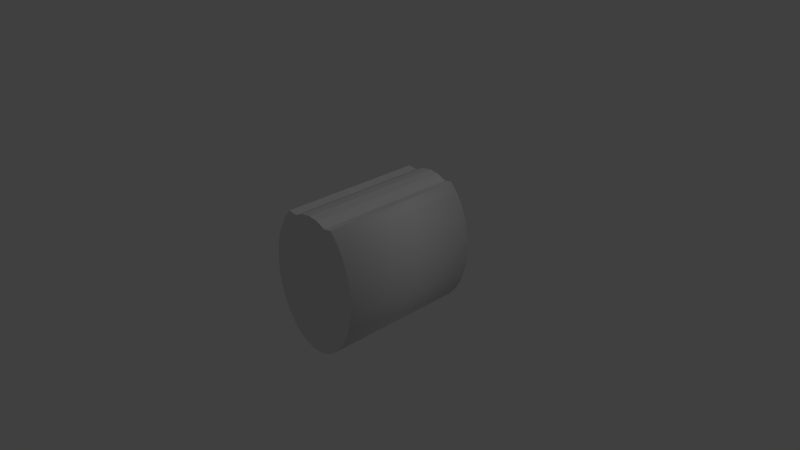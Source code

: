 # Source: t2.blend  (saved by Blender 2.67.0; exported with 4.5.12 LTS)
import bpy
from mathutils import Matrix  # noqa: F401  (used for matrix-valued properties, if any)

bpy.ops.wm.read_factory_settings(use_empty=True)
scene = bpy.context.scene
scene.name = 'Scene'

# ---- collections
col_collection_1 = bpy.data.collections.new('Collection 1'); scene.collection.children.link(col_collection_1)

# ---- materials (node trees are filled in below, after node groups)
mat_material_004 = bpy.data.materials.new('Material.004')
mat_material_004.alpha_threshold = 0.0
mat_material_004.use_transparent_shadow = False
mat_material_004.roughness = 0.5
mat_material_004.line_color = (0.0, 0.0, 0.0, 1.0)

# ---- material node trees

# ---- world
world_world = bpy.data.worlds.new('World'); scene.world = world_world
world_world.color = (0.05088, 0.05088, 0.05088)
world_world.use_sun_shadow = False
world_world.sun_shadow_jitter_overblur = 0.0
world_world.cycles.sampling_method = 'MANUAL'
world_world.cycles.sample_map_resolution = 256

# ---- cameras
cam_camera = bpy.data.cameras.new('Camera')
cam_camera.clip_end = 100.0
cam_camera.lens = 35.0
cam_camera.sensor_width = 32.0
cam_camera.sensor_height = 18.0
cam_camera.ortho_scale = 7.314
cam_camera.dof.focus_distance = 0.0
cam_camera.dof.aperture_fstop = 128.0

# ---- lights
light_lamp = bpy.data.lights.new('Lamp', 'POINT')
light_lamp.transmission_factor = 0.0
light_lamp.cutoff_distance = 30.0
light_lamp.energy = 100.0
light_lamp.shadow_buffer_clip_start = 1.001
light_lamp.shadow_soft_size = 0.1
light_lamp.shadow_maximum_resolution = 0.006
light_lamp.use_absolute_resolution = True
light_lamp.cycles.use_multiple_importance_sampling = False

# ---- meshes
me_cylinder = bpy.data.meshes.new('Cylinder')
me_cylinder.from_pydata([(0.02529, 1.0, 0.8899), (0.02529, -1.0, 0.8899), (0.1615, 1.0, 0.8707), (0.1615, -1.0, 0.8707), (0.2926, 1.0, 0.8138), (0.2926, -1.0, 0.8138), (0.406, 1.0, 0.8315), (0.406, -1.0, 0.8315), (0.5119, 1.0, 0.7071), (0.5119, -1.0, 0.7071), (0.5987, 1.0, 0.5556), (0.5987, -1.0, 0.5556), (0.6633, 1.0, 0.3827), (0.6633, -1.0, 0.3827), (0.703, 1.0, 0.1951), (0.703, -1.0, 0.1951), (0.703, 1.0, -0.1951), (0.703, -1.0, -0.1951), (0.6633, 1.0, -0.3827), (0.6633, -1.0, -0.3827), (0.5987, 1.0, -0.5556), (0.5987, -1.0, -0.5556), (0.5119, 1.0, -0.7071), (0.5119, -1.0, -0.7071), (0.406, 1.0, -0.8315), (0.406, -1.0, -0.8315), (0.2853, 1.0, -0.9239), (0.2853, -1.0, -0.9239), (0.1543, 1.0, -0.9808), (0.1543, -1.0, -0.9808), (0.01803, 1.0, -1.0), (0.01803, -1.0, -1.0), (-0.1182, 1.0, -0.9808), (-0.1182, -1.0, -0.9808), (-0.2492, 1.0, -0.9239), (-0.2492, -1.0, -0.9239), (-0.37, 1.0, -0.8315), (-0.37, -1.0, -0.8315), (-0.4758, 1.0, -0.7071), (-0.4758, -1.0, -0.7071), (-0.5627, 1.0, -0.5556), (-0.5627, -1.0, -0.5556), (-0.6272, 1.0, -0.3827), (-0.6272, -1.0, -0.3827), (-0.6669, 1.0, -0.1951), (-0.6669, -1.0, -0.1951), (-0.6804, 1.0, 1.606e-06), (-0.6804, -1.0, 3.26e-07), (-0.6669, 1.0, 0.1951), (-0.6669, -1.0, 0.1951), (-0.6272, 1.0, 0.3827), (-0.6272, -1.0, 0.3827), (-0.5627, 1.0, 0.5556), (-0.5627, -1.0, 0.5556), (-0.4758, 1.0, 0.7071), (-0.4758, -1.0, 0.7071), (-0.37, 1.0, 0.8315), (-0.37, -1.0, 0.8315), (-0.242, 1.0, 0.8138), (-0.242, -1.0, 0.8138), (-0.111, 1.0, 0.8707), (-0.111, -1.0, 0.8707), (0.7164, 1.0, 7.152e-07), (0.7164, -1.0, -5.643e-07)], [], [(0, 1, 3, 2), (2, 3, 5, 4), (4, 5, 7, 6), (6, 7, 9, 8), (8, 9, 11, 10), (10, 11, 13, 12), (12, 13, 15, 14), (15, 63, 62, 14), (62, 63, 17, 16), (16, 17, 19, 18), (18, 19, 21, 20), (20, 21, 23, 22), (22, 23, 25, 24), (24, 25, 27, 26), (26, 27, 29, 28), (28, 29, 31, 30), (30, 31, 33, 32), (32, 33, 35, 34), (34, 35, 37, 36), (36, 37, 39, 38), (38, 39, 41, 40), (40, 41, 43, 42), (42, 43, 45, 44), (44, 45, 47, 46), (46, 47, 49, 48), (48, 49, 51, 50), (50, 51, 53, 52), (52, 53, 55, 54), (54, 55, 57, 56), (56, 57, 59, 58), (3, 1, 61, 59, 57, 55, 53, 51, 49, 47, 45, 43, 41, 39, 37, 35, 33, 31, 29, 27, 25, 23, 21, 19, 17, 63, 15, 13, 11, 9, 7, 5), (60, 61, 1, 0), (58, 59, 61, 60), (0, 2, 4, 6, 8, 10, 12, 14, 62, 16, 18, 20, 22, 24, 26, 28, 30, 32, 34, 36, 38, 40, 42, 44, 46, 48, 50, 52, 54, 56, 58, 60)])
me_cylinder.polygons.foreach_set('use_smooth', [0, 0, 0, 1, 1, 1, 1, 1, 1, 1, 1, 1, 1, 1, 1, 1, 1, 1, 1, 1, 1, 1, 1, 1, 1, 1, 1, 1, 1, 0, 0, 0, 0, 1])
_uv = me_cylinder.uv_layers.new(name='UVMap')
_uv.uv.foreach_set('vector', [0.8183, 0.4829, 0.8169, 0.01432, 0.848, 0.01423, 0.8495, 0.4828, 0.8495, 0.4828, 0.848, 0.01423, 0.8769, 0.01414, 0.8783, 0.4827, 0.8783, 0.4827, 0.8769, 0.01414, 0.9038, 0.01406, 0.9052, 0.4826, 0.8594, 0.5113, 0.8608, 0.9799, 0.836, 0.9799, 0.8346, 0.5114, 0.8346, 0.5114, 0.836, 0.9799, 0.8042, 0.98, 0.8028, 0.5115, 0.8028, 0.5115, 0.8042, 0.98, 0.7666, 0.9802, 0.7652, 0.5116, 0.7652, 0.5116, 0.7666, 0.9802, 0.7247, 0.9803, 0.7233, 0.5117, 0.6952, 0.2588, 0.3391, 0.4841, 0.3343, 0.1658, 0.7247, 0.9803, 0.3391, 0.4841, 0.3406, 0.9526, 0.2949, 0.9528, 0.2935, 0.4842, 0.2935, 0.4842, 0.2949, 0.9528, 0.2501, 0.9529, 0.2486, 0.4843, 0.2486, 0.4843, 0.2501, 0.9529, 0.2077, 0.953, 0.2062, 0.4845, 0.2062, 0.4845, 0.2077, 0.953, 0.1694, 0.9532, 0.1679, 0.4846, 0.1679, 0.4846, 0.1694, 0.9532, 0.1367, 0.9533, 0.1352, 0.4847, 0.1352, 0.4847, 0.1367, 0.9533, 0.1108, 0.9533, 0.1093, 0.4848, 0.3701, 0.9535, 0.3687, 0.4849, 0.395, 0.4848, 0.3965, 0.9534, 0.3965, 0.9534, 0.395, 0.4848, 0.4248, 0.4847, 0.4262, 0.9533, 0.4262, 0.9533, 0.4248, 0.4847, 0.4568, 0.4846, 0.4582, 0.9532, 0.4582, 0.9532, 0.4568, 0.4846, 0.4899, 0.4845, 0.4913, 0.9531, 0.4913, 0.9531, 0.4899, 0.4845, 0.5227, 0.4844, 0.5241, 0.953, 0.5241, 0.953, 0.5227, 0.4844, 0.554, 0.4843, 0.5555, 0.9529, 0.5555, 0.9529, 0.554, 0.4843, 0.5827, 0.4842, 0.5841, 0.9528, 0.5841, 0.9528, 0.5827, 0.4842, 0.6075, 0.4842, 0.609, 0.9527, 0.609, 0.9527, 0.6075, 0.4842, 0.6276, 0.4841, 0.629, 0.9527, 0.629, 0.9527, 0.6276, 0.4841, 0.6422, 0.4841, 0.6436, 0.9526, 0.8904, 0.9802, 0.8889, 0.5116, 0.8975, 0.5116, 0.899, 0.9801, 0.899, 0.9801, 0.8975, 0.5116, 0.9121, 0.5115, 0.9135, 0.9801, 0.9135, 0.9801, 0.9121, 0.5115, 0.9319, 0.5115, 0.9334, 0.98, 0.9334, 0.98, 0.9319, 0.5115, 0.9564, 0.5114, 0.9578, 0.98, 0.9578, 0.98, 0.9564, 0.5114, 0.9845, 0.5113, 0.9859, 0.9799, 0.7247, 0.4832, 0.7233, 0.01461, 0.7526, 0.01452, 0.754, 0.4831, 0.5517, 0.4536, 0.5196, 0.456, 0.488, 0.4493, 0.4583, 0.4339, 0.4281, 0.436, 0.4053, 0.4053, 0.3874, 0.3685, 0.3751, 0.3271, 0.3687, 0.2826, 0.3687, 0.2368, 0.3749, 0.1914, 0.3871, 0.1482, 0.405, 0.1088, 0.4277, 0.07472, 0.4544, 0.04732, 0.484, 0.02763, 0.5156, 0.0164, 0.5477, 0.01406, 0.5793, 0.0207, 0.609, 0.03607, 0.6358, 0.05958, 0.6585, 0.09032, 0.6764, 0.1271, 0.6888, 0.1686, 0.6951, 0.213, 0.6952, 0.2588, 0.689, 0.3042, 0.6767, 0.3475, 0.6589, 0.3869, 0.6362, 0.4209, 0.6095, 0.4483, 0.5832, 0.4424, 0.7861, 0.483, 0.7846, 0.01442, 0.8169, 0.01432, 0.8183, 0.4829, 0.754, 0.4831, 0.7526, 0.01452, 0.7846, 0.01442, 0.7861, 0.483, 0.1649, 0.01406, 0.1971, 0.0164, 0.2286, 0.02763, 0.2549, 0.02171, 0.2816, 0.04911, 0.3043, 0.08316, 0.3221, 0.1225, 0.3343, 0.1658, 0.3406, 0.2112, 0.3405, 0.257, 0.3342, 0.3015, 0.3218, 0.3429, 0.3039, 0.3797, 0.2811, 0.4104, 0.2544, 0.4339, 0.2247, 0.4493, 0.1931, 0.456, 0.161, 0.4536, 0.1294, 0.4424, 0.09975, 0.4227, 0.07305, 0.3953, 0.05035, 0.3612, 0.03253, 0.3218, 0.02028, 0.2786, 0.01406, 0.2332, 0.01411, 0.1874, 0.02044, 0.1429, 0.03279, 0.1015, 0.0507, 0.06471, 0.07347, 0.03397, 0.1037, 0.03607, 0.1334, 0.0207])
me_cylinder.materials.append(mat_material_004)
me_cylinder.use_remesh_preserve_volume = False
me_cylinder.use_remesh_preserve_attributes = False
me_cylinder.use_mirror_vertex_groups = False
me_cylinder.update()

# ---- objects
ob_cylinder = bpy.data.objects.new('Cylinder', me_cylinder)
ob_lamp = bpy.data.objects.new('Lamp', light_lamp)
ob_camera = bpy.data.objects.new('Camera', cam_camera)

# ---- transforms, parenting, visibility, modifiers, constraints
ob_cylinder.location = (0.0, 0.0, 0.0)
ob_cylinder.lineart.crease_threshold = 0.0
ob_lamp.location = (4.076, 1.005, 5.904)
ob_lamp.rotation_euler = (0.6503, 0.05522, 1.866)
ob_lamp.lock_rotations_4d = False
ob_lamp.empty_display_type = 'ARROWS'
ob_lamp.color = (0.0, 0.0, 0.0, 0.0)
ob_lamp.lineart.crease_threshold = 0.0
ob_camera.location = (7.481, -6.508, 5.344)
ob_camera.rotation_euler = (1.109, 0.01082, 0.8149)
ob_camera.lock_rotations_4d = False
ob_camera.empty_display_type = 'ARROWS'
ob_camera.color = (0.0, 0.0, 0.0, 0.0)
ob_camera.display_type = 'WIRE'
ob_camera.lineart.crease_threshold = 0.0

# ---- collection membership
col_collection_1.objects.link(ob_cylinder)
col_collection_1.objects.link(ob_lamp)
col_collection_1.objects.link(ob_camera)

# ---- scene / render settings (as saved in the file)
scene.camera = ob_camera
scene.frame_start = 1; scene.frame_end = 250; scene.frame_set(0)
scene.render.engine = 'BLENDER_EEVEE_NEXT'
scene.render.image_settings.color_mode = 'RGB'
scene.render.image_settings.compression = 90
scene.render.resolution_percentage = 50
scene.render.dither_intensity = 0.0
scene.cycles.use_denoising = False
scene.cycles.samples = 10
scene.cycles.sampling_pattern = 'TABULATED_SOBOL'
scene.cycles.light_sampling_threshold = 0.0
scene.cycles.use_adaptive_sampling = False
scene.cycles.use_light_tree = False
scene.cycles.blur_glossy = 0.0
scene.cycles.volume_bounces = 1
scene.cycles.pixel_filter_type = 'GAUSSIAN'
scene.cycles.sample_clamp_indirect = 0.0
scene.view_settings.view_transform = 'Standard'
bpy.context.view_layer.update()
